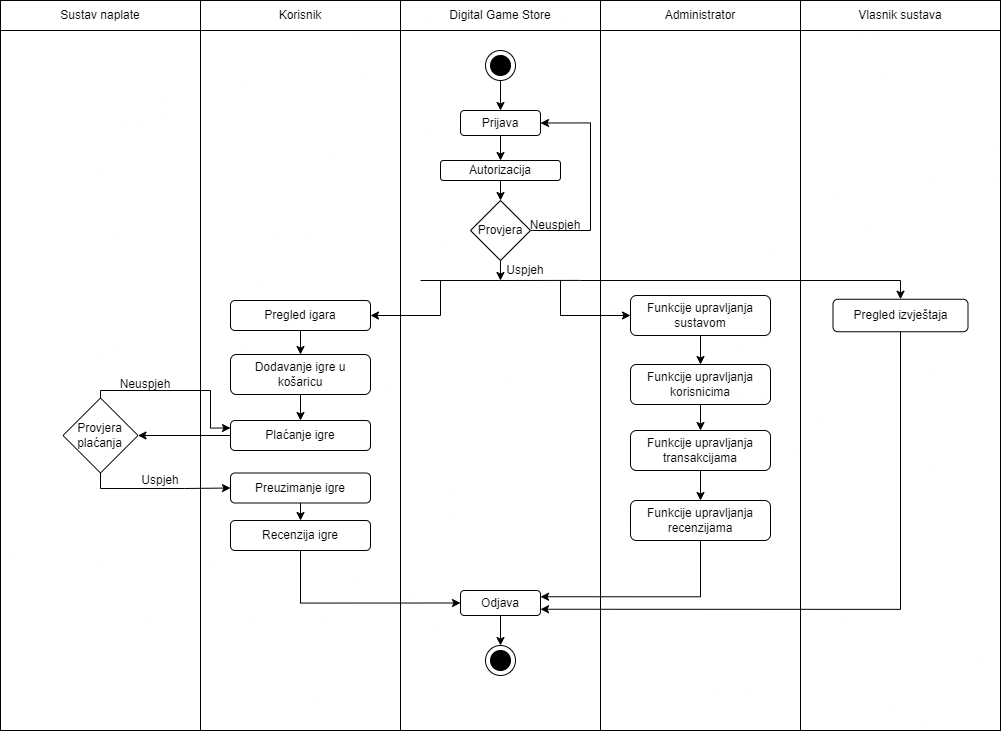

The diagram above was exported from draw.io. Its source (the exported page's mxGraphModel, read from the mxfile embedded in the PNG):
<mxGraphModel dx="1500" dy="836" grid="1" gridSize="10" guides="1" tooltips="1" connect="1" arrows="1" fold="1" page="1" pageScale="1" pageWidth="1169" pageHeight="827" background="#ffffff" math="0" shadow="0">
  <root>
    <mxCell id="0" />
    <mxCell id="1" parent="0" />
    <mxCell id="FphYJKXXtfjOOIKzSNrh-217" value="" style="rounded=0;whiteSpace=wrap;html=1;" vertex="1" parent="1">
      <mxGeometry x="150" y="90" width="200" height="700" as="geometry" />
    </mxCell>
    <mxCell id="FphYJKXXtfjOOIKzSNrh-218" value="" style="rounded=0;whiteSpace=wrap;html=1;" vertex="1" parent="1">
      <mxGeometry x="350" y="90" width="200" height="700" as="geometry" />
    </mxCell>
    <mxCell id="FphYJKXXtfjOOIKzSNrh-219" value="" style="rounded=0;whiteSpace=wrap;html=1;" vertex="1" parent="1">
      <mxGeometry x="550" y="90" width="200" height="700" as="geometry" />
    </mxCell>
    <mxCell id="FphYJKXXtfjOOIKzSNrh-220" value="" style="rounded=0;whiteSpace=wrap;html=1;" vertex="1" parent="1">
      <mxGeometry x="750" y="90" width="200" height="700" as="geometry" />
    </mxCell>
    <mxCell id="FphYJKXXtfjOOIKzSNrh-221" value="Korisnik" style="rounded=0;whiteSpace=wrap;html=1;" vertex="1" parent="1">
      <mxGeometry x="350" y="60" width="200" height="30" as="geometry" />
    </mxCell>
    <mxCell id="FphYJKXXtfjOOIKzSNrh-222" value="Sustav naplate" style="rounded=0;whiteSpace=wrap;html=1;" vertex="1" parent="1">
      <mxGeometry x="150" y="60" width="200" height="30" as="geometry" />
    </mxCell>
    <mxCell id="FphYJKXXtfjOOIKzSNrh-223" value="Digital Game Store" style="rounded=0;whiteSpace=wrap;html=1;" vertex="1" parent="1">
      <mxGeometry x="550" y="60" width="200" height="30" as="geometry" />
    </mxCell>
    <mxCell id="FphYJKXXtfjOOIKzSNrh-224" value="Administrator" style="rounded=0;whiteSpace=wrap;html=1;" vertex="1" parent="1">
      <mxGeometry x="750" y="60" width="200" height="30" as="geometry" />
    </mxCell>
    <mxCell id="FphYJKXXtfjOOIKzSNrh-229" style="edgeStyle=orthogonalEdgeStyle;rounded=0;orthogonalLoop=1;jettySize=auto;html=1;exitX=0.5;exitY=1;exitDx=0;exitDy=0;entryX=0.5;entryY=0;entryDx=0;entryDy=0;" edge="1" parent="1" source="FphYJKXXtfjOOIKzSNrh-225" target="FphYJKXXtfjOOIKzSNrh-228">
      <mxGeometry relative="1" as="geometry" />
    </mxCell>
    <mxCell id="FphYJKXXtfjOOIKzSNrh-225" value="" style="ellipse;whiteSpace=wrap;html=1;aspect=fixed;" vertex="1" parent="1">
      <mxGeometry x="635" y="110" width="30" height="30" as="geometry" />
    </mxCell>
    <mxCell id="FphYJKXXtfjOOIKzSNrh-231" style="edgeStyle=orthogonalEdgeStyle;rounded=0;orthogonalLoop=1;jettySize=auto;html=1;exitX=0.5;exitY=1;exitDx=0;exitDy=0;entryX=0.5;entryY=0;entryDx=0;entryDy=0;" edge="1" parent="1" source="FphYJKXXtfjOOIKzSNrh-228" target="FphYJKXXtfjOOIKzSNrh-230">
      <mxGeometry relative="1" as="geometry" />
    </mxCell>
    <mxCell id="FphYJKXXtfjOOIKzSNrh-228" value="Prijava" style="rounded=1;whiteSpace=wrap;html=1;" vertex="1" parent="1">
      <mxGeometry x="610" y="170" width="80" height="25" as="geometry" />
    </mxCell>
    <mxCell id="FphYJKXXtfjOOIKzSNrh-233" style="edgeStyle=orthogonalEdgeStyle;rounded=0;orthogonalLoop=1;jettySize=auto;html=1;exitX=0.5;exitY=1;exitDx=0;exitDy=0;entryX=0.5;entryY=0;entryDx=0;entryDy=0;" edge="1" parent="1" source="FphYJKXXtfjOOIKzSNrh-230" target="FphYJKXXtfjOOIKzSNrh-232">
      <mxGeometry relative="1" as="geometry" />
    </mxCell>
    <mxCell id="FphYJKXXtfjOOIKzSNrh-230" value="Autorizacija" style="rounded=1;whiteSpace=wrap;html=1;" vertex="1" parent="1">
      <mxGeometry x="590" y="220" width="120" height="20" as="geometry" />
    </mxCell>
    <mxCell id="FphYJKXXtfjOOIKzSNrh-244" style="edgeStyle=orthogonalEdgeStyle;rounded=0;orthogonalLoop=1;jettySize=auto;html=1;exitX=1;exitY=0;exitDx=0;exitDy=0;entryX=1;entryY=0.5;entryDx=0;entryDy=0;" edge="1" parent="1" source="FphYJKXXtfjOOIKzSNrh-232" target="FphYJKXXtfjOOIKzSNrh-228">
      <mxGeometry relative="1" as="geometry">
        <Array as="points">
          <mxPoint x="665" y="290" />
          <mxPoint x="740" y="290" />
          <mxPoint x="740" y="183" />
        </Array>
      </mxGeometry>
    </mxCell>
    <mxCell id="FphYJKXXtfjOOIKzSNrh-257" style="edgeStyle=orthogonalEdgeStyle;rounded=0;orthogonalLoop=1;jettySize=auto;html=1;exitX=0.5;exitY=1;exitDx=0;exitDy=0;" edge="1" parent="1" source="FphYJKXXtfjOOIKzSNrh-232">
      <mxGeometry relative="1" as="geometry">
        <mxPoint x="649.9444444444445" y="340" as="targetPoint" />
      </mxGeometry>
    </mxCell>
    <mxCell id="FphYJKXXtfjOOIKzSNrh-232" value="Provjera" style="rhombus;whiteSpace=wrap;html=1;" vertex="1" parent="1">
      <mxGeometry x="620" y="260" width="60" height="60" as="geometry" />
    </mxCell>
    <mxCell id="FphYJKXXtfjOOIKzSNrh-234" value="Vlasnik sustava" style="rounded=0;whiteSpace=wrap;html=1;" vertex="1" parent="1">
      <mxGeometry x="950" y="60" width="200" height="30" as="geometry" />
    </mxCell>
    <mxCell id="FphYJKXXtfjOOIKzSNrh-235" value="" style="rounded=0;whiteSpace=wrap;html=1;" vertex="1" parent="1">
      <mxGeometry x="950" y="90" width="200" height="700" as="geometry" />
    </mxCell>
    <mxCell id="FphYJKXXtfjOOIKzSNrh-236" value="" style="ellipse;whiteSpace=wrap;html=1;aspect=fixed;fillColor=#000000;" vertex="1" parent="1">
      <mxGeometry x="640" y="115" width="20" height="20" as="geometry" />
    </mxCell>
    <mxCell id="FphYJKXXtfjOOIKzSNrh-245" value="Neuspjeh" style="text;html=1;strokeColor=none;fillColor=none;align=center;verticalAlign=middle;whiteSpace=wrap;rounded=0;" vertex="1" parent="1">
      <mxGeometry x="680" y="270" width="50" height="30" as="geometry" />
    </mxCell>
    <mxCell id="FphYJKXXtfjOOIKzSNrh-252" value="" style="endArrow=none;html=1;rounded=0;entryX=0.9;entryY=0.357;entryDx=0;entryDy=0;entryPerimeter=0;" edge="1" parent="1" target="FphYJKXXtfjOOIKzSNrh-219">
      <mxGeometry width="50" height="50" relative="1" as="geometry">
        <mxPoint x="650" y="340" as="sourcePoint" />
        <mxPoint x="720" y="340" as="targetPoint" />
      </mxGeometry>
    </mxCell>
    <mxCell id="FphYJKXXtfjOOIKzSNrh-253" value="" style="endArrow=none;html=1;rounded=0;" edge="1" parent="1">
      <mxGeometry width="50" height="50" relative="1" as="geometry">
        <mxPoint x="570" y="340" as="sourcePoint" />
        <mxPoint x="650" y="340" as="targetPoint" />
      </mxGeometry>
    </mxCell>
    <mxCell id="FphYJKXXtfjOOIKzSNrh-254" value="Uspjeh" style="text;html=1;strokeColor=none;fillColor=none;align=center;verticalAlign=middle;whiteSpace=wrap;rounded=0;" vertex="1" parent="1">
      <mxGeometry x="650" y="320" width="50" height="20" as="geometry" />
    </mxCell>
    <mxCell id="FphYJKXXtfjOOIKzSNrh-266" style="edgeStyle=orthogonalEdgeStyle;rounded=0;orthogonalLoop=1;jettySize=auto;html=1;exitX=0.5;exitY=1;exitDx=0;exitDy=0;entryX=0.5;entryY=0;entryDx=0;entryDy=0;" edge="1" parent="1" source="FphYJKXXtfjOOIKzSNrh-258" target="FphYJKXXtfjOOIKzSNrh-264">
      <mxGeometry relative="1" as="geometry" />
    </mxCell>
    <mxCell id="FphYJKXXtfjOOIKzSNrh-258" value="Pregled igara" style="rounded=1;whiteSpace=wrap;html=1;" vertex="1" parent="1">
      <mxGeometry x="380" y="360" width="140" height="30" as="geometry" />
    </mxCell>
    <mxCell id="FphYJKXXtfjOOIKzSNrh-280" style="edgeStyle=orthogonalEdgeStyle;rounded=0;orthogonalLoop=1;jettySize=auto;html=1;exitX=0.5;exitY=1;exitDx=0;exitDy=0;entryX=0.5;entryY=0;entryDx=0;entryDy=0;" edge="1" parent="1" source="FphYJKXXtfjOOIKzSNrh-259" target="FphYJKXXtfjOOIKzSNrh-275">
      <mxGeometry relative="1" as="geometry" />
    </mxCell>
    <mxCell id="FphYJKXXtfjOOIKzSNrh-259" value="Funkcije upravljanja sustavom" style="rounded=1;whiteSpace=wrap;html=1;" vertex="1" parent="1">
      <mxGeometry x="780" y="355" width="140" height="40" as="geometry" />
    </mxCell>
    <mxCell id="FphYJKXXtfjOOIKzSNrh-262" value="" style="endArrow=classic;html=1;rounded=0;entryX=1;entryY=0.5;entryDx=0;entryDy=0;" edge="1" parent="1" target="FphYJKXXtfjOOIKzSNrh-258">
      <mxGeometry width="50" height="50" relative="1" as="geometry">
        <mxPoint x="590" y="340" as="sourcePoint" />
        <mxPoint x="700" y="390" as="targetPoint" />
        <Array as="points">
          <mxPoint x="590" y="375" />
        </Array>
      </mxGeometry>
    </mxCell>
    <mxCell id="FphYJKXXtfjOOIKzSNrh-263" value="" style="endArrow=classic;html=1;rounded=0;entryX=0;entryY=0.5;entryDx=0;entryDy=0;" edge="1" parent="1" target="FphYJKXXtfjOOIKzSNrh-259">
      <mxGeometry width="50" height="50" relative="1" as="geometry">
        <mxPoint x="710" y="340" as="sourcePoint" />
        <mxPoint x="700" y="390" as="targetPoint" />
        <Array as="points">
          <mxPoint x="710" y="375" />
        </Array>
      </mxGeometry>
    </mxCell>
    <mxCell id="FphYJKXXtfjOOIKzSNrh-267" style="edgeStyle=orthogonalEdgeStyle;rounded=0;orthogonalLoop=1;jettySize=auto;html=1;exitX=0.5;exitY=1;exitDx=0;exitDy=0;entryX=0.5;entryY=0;entryDx=0;entryDy=0;" edge="1" parent="1" source="FphYJKXXtfjOOIKzSNrh-264" target="FphYJKXXtfjOOIKzSNrh-265">
      <mxGeometry relative="1" as="geometry" />
    </mxCell>
    <mxCell id="FphYJKXXtfjOOIKzSNrh-264" value="Dodavanje igre u košaricu" style="rounded=1;whiteSpace=wrap;html=1;" vertex="1" parent="1">
      <mxGeometry x="380" y="414" width="140" height="40" as="geometry" />
    </mxCell>
    <mxCell id="FphYJKXXtfjOOIKzSNrh-269" style="edgeStyle=orthogonalEdgeStyle;rounded=0;orthogonalLoop=1;jettySize=auto;html=1;exitX=0;exitY=0.5;exitDx=0;exitDy=0;entryX=1;entryY=0.5;entryDx=0;entryDy=0;" edge="1" parent="1" source="FphYJKXXtfjOOIKzSNrh-265" target="FphYJKXXtfjOOIKzSNrh-268">
      <mxGeometry relative="1" as="geometry" />
    </mxCell>
    <mxCell id="FphYJKXXtfjOOIKzSNrh-265" value="Plaćanje igre" style="rounded=1;whiteSpace=wrap;html=1;" vertex="1" parent="1">
      <mxGeometry x="380" y="480" width="140" height="30" as="geometry" />
    </mxCell>
    <mxCell id="FphYJKXXtfjOOIKzSNrh-271" style="edgeStyle=orthogonalEdgeStyle;rounded=0;orthogonalLoop=1;jettySize=auto;html=1;exitX=0.5;exitY=1;exitDx=0;exitDy=0;entryX=0;entryY=0.5;entryDx=0;entryDy=0;" edge="1" parent="1" source="FphYJKXXtfjOOIKzSNrh-268" target="FphYJKXXtfjOOIKzSNrh-270">
      <mxGeometry relative="1" as="geometry">
        <Array as="points">
          <mxPoint x="250" y="548" />
          <mxPoint x="334" y="548" />
        </Array>
      </mxGeometry>
    </mxCell>
    <mxCell id="FphYJKXXtfjOOIKzSNrh-273" style="edgeStyle=orthogonalEdgeStyle;rounded=0;orthogonalLoop=1;jettySize=auto;html=1;exitX=0.5;exitY=0;exitDx=0;exitDy=0;entryX=0;entryY=0.25;entryDx=0;entryDy=0;" edge="1" parent="1" source="FphYJKXXtfjOOIKzSNrh-268" target="FphYJKXXtfjOOIKzSNrh-265">
      <mxGeometry relative="1" as="geometry">
        <Array as="points">
          <mxPoint x="250" y="450" />
          <mxPoint x="360" y="450" />
          <mxPoint x="360" y="488" />
        </Array>
      </mxGeometry>
    </mxCell>
    <mxCell id="FphYJKXXtfjOOIKzSNrh-268" value="Provjera&lt;br&gt;plaćanja" style="rhombus;whiteSpace=wrap;html=1;" vertex="1" parent="1">
      <mxGeometry x="212.5" y="457.5" width="75" height="75" as="geometry" />
    </mxCell>
    <mxCell id="FphYJKXXtfjOOIKzSNrh-279" style="edgeStyle=orthogonalEdgeStyle;rounded=0;orthogonalLoop=1;jettySize=auto;html=1;exitX=0.5;exitY=1;exitDx=0;exitDy=0;entryX=0.5;entryY=0;entryDx=0;entryDy=0;" edge="1" parent="1" source="FphYJKXXtfjOOIKzSNrh-270" target="FphYJKXXtfjOOIKzSNrh-278">
      <mxGeometry relative="1" as="geometry" />
    </mxCell>
    <mxCell id="FphYJKXXtfjOOIKzSNrh-270" value="Preuzimanje igre" style="rounded=1;whiteSpace=wrap;html=1;" vertex="1" parent="1">
      <mxGeometry x="380" y="532.5" width="140" height="30" as="geometry" />
    </mxCell>
    <mxCell id="FphYJKXXtfjOOIKzSNrh-272" value="Uspjeh" style="text;html=1;strokeColor=none;fillColor=none;align=center;verticalAlign=middle;whiteSpace=wrap;rounded=0;" vertex="1" parent="1">
      <mxGeometry x="270" y="530" width="80" height="20" as="geometry" />
    </mxCell>
    <mxCell id="FphYJKXXtfjOOIKzSNrh-274" value="Neuspjeh" style="text;html=1;strokeColor=none;fillColor=none;align=center;verticalAlign=middle;whiteSpace=wrap;rounded=0;" vertex="1" parent="1">
      <mxGeometry x="250" y="434" width="90" height="20" as="geometry" />
    </mxCell>
    <mxCell id="FphYJKXXtfjOOIKzSNrh-281" style="edgeStyle=orthogonalEdgeStyle;rounded=0;orthogonalLoop=1;jettySize=auto;html=1;exitX=0.5;exitY=1;exitDx=0;exitDy=0;entryX=0.5;entryY=0;entryDx=0;entryDy=0;" edge="1" parent="1" source="FphYJKXXtfjOOIKzSNrh-275" target="FphYJKXXtfjOOIKzSNrh-276">
      <mxGeometry relative="1" as="geometry" />
    </mxCell>
    <mxCell id="FphYJKXXtfjOOIKzSNrh-275" value="Funkcije upravljanja korisnicima" style="rounded=1;whiteSpace=wrap;html=1;" vertex="1" parent="1">
      <mxGeometry x="780" y="424" width="140" height="40" as="geometry" />
    </mxCell>
    <mxCell id="FphYJKXXtfjOOIKzSNrh-282" style="edgeStyle=orthogonalEdgeStyle;rounded=0;orthogonalLoop=1;jettySize=auto;html=1;exitX=0.5;exitY=1;exitDx=0;exitDy=0;entryX=0.5;entryY=0;entryDx=0;entryDy=0;" edge="1" parent="1" source="FphYJKXXtfjOOIKzSNrh-276" target="FphYJKXXtfjOOIKzSNrh-277">
      <mxGeometry relative="1" as="geometry" />
    </mxCell>
    <mxCell id="FphYJKXXtfjOOIKzSNrh-276" value="Funkcije upravljanja transakcijama" style="rounded=1;whiteSpace=wrap;html=1;" vertex="1" parent="1">
      <mxGeometry x="780" y="490" width="140" height="40" as="geometry" />
    </mxCell>
    <mxCell id="FphYJKXXtfjOOIKzSNrh-294" style="edgeStyle=orthogonalEdgeStyle;rounded=0;orthogonalLoop=1;jettySize=auto;html=1;exitX=0.5;exitY=1;exitDx=0;exitDy=0;entryX=1;entryY=0.25;entryDx=0;entryDy=0;" edge="1" parent="1" source="FphYJKXXtfjOOIKzSNrh-277" target="FphYJKXXtfjOOIKzSNrh-287">
      <mxGeometry relative="1" as="geometry" />
    </mxCell>
    <mxCell id="FphYJKXXtfjOOIKzSNrh-277" value="Funkcije upravljanja recenzijama" style="rounded=1;whiteSpace=wrap;html=1;" vertex="1" parent="1">
      <mxGeometry x="780" y="560" width="140" height="40" as="geometry" />
    </mxCell>
    <mxCell id="FphYJKXXtfjOOIKzSNrh-293" style="edgeStyle=orthogonalEdgeStyle;rounded=0;orthogonalLoop=1;jettySize=auto;html=1;exitX=0.5;exitY=1;exitDx=0;exitDy=0;entryX=0;entryY=0.5;entryDx=0;entryDy=0;" edge="1" parent="1" source="FphYJKXXtfjOOIKzSNrh-278" target="FphYJKXXtfjOOIKzSNrh-287">
      <mxGeometry relative="1" as="geometry" />
    </mxCell>
    <mxCell id="FphYJKXXtfjOOIKzSNrh-278" value="Recenzija igre" style="rounded=1;whiteSpace=wrap;html=1;" vertex="1" parent="1">
      <mxGeometry x="380" y="580" width="140" height="30" as="geometry" />
    </mxCell>
    <mxCell id="FphYJKXXtfjOOIKzSNrh-295" style="edgeStyle=orthogonalEdgeStyle;rounded=0;orthogonalLoop=1;jettySize=auto;html=1;exitX=0.5;exitY=1;exitDx=0;exitDy=0;entryX=1;entryY=0.75;entryDx=0;entryDy=0;" edge="1" parent="1" source="FphYJKXXtfjOOIKzSNrh-283" target="FphYJKXXtfjOOIKzSNrh-287">
      <mxGeometry relative="1" as="geometry" />
    </mxCell>
    <mxCell id="FphYJKXXtfjOOIKzSNrh-283" value="Pregled izvještaja" style="rounded=1;whiteSpace=wrap;html=1;" vertex="1" parent="1">
      <mxGeometry x="982.5" y="358.75" width="135" height="32.5" as="geometry" />
    </mxCell>
    <mxCell id="FphYJKXXtfjOOIKzSNrh-285" value="" style="endArrow=classic;html=1;rounded=0;entryX=0.5;entryY=0;entryDx=0;entryDy=0;" edge="1" parent="1" target="FphYJKXXtfjOOIKzSNrh-283">
      <mxGeometry width="50" height="50" relative="1" as="geometry">
        <mxPoint x="730" y="340" as="sourcePoint" />
        <mxPoint x="790" y="430" as="targetPoint" />
        <Array as="points">
          <mxPoint x="1050" y="340" />
        </Array>
      </mxGeometry>
    </mxCell>
    <mxCell id="FphYJKXXtfjOOIKzSNrh-292" style="edgeStyle=orthogonalEdgeStyle;rounded=0;orthogonalLoop=1;jettySize=auto;html=1;exitX=0.5;exitY=1;exitDx=0;exitDy=0;entryX=0.5;entryY=0;entryDx=0;entryDy=0;" edge="1" parent="1" source="FphYJKXXtfjOOIKzSNrh-287" target="FphYJKXXtfjOOIKzSNrh-290">
      <mxGeometry relative="1" as="geometry" />
    </mxCell>
    <mxCell id="FphYJKXXtfjOOIKzSNrh-287" value="Odjava" style="rounded=1;whiteSpace=wrap;html=1;" vertex="1" parent="1">
      <mxGeometry x="610" y="650" width="80" height="25" as="geometry" />
    </mxCell>
    <mxCell id="FphYJKXXtfjOOIKzSNrh-290" value="" style="ellipse;whiteSpace=wrap;html=1;aspect=fixed;" vertex="1" parent="1">
      <mxGeometry x="635" y="705" width="30" height="30" as="geometry" />
    </mxCell>
    <mxCell id="FphYJKXXtfjOOIKzSNrh-289" value="" style="ellipse;whiteSpace=wrap;html=1;aspect=fixed;fillColor=#000000;" vertex="1" parent="1">
      <mxGeometry x="640" y="710" width="20" height="20" as="geometry" />
    </mxCell>
  </root>
</mxGraphModel>